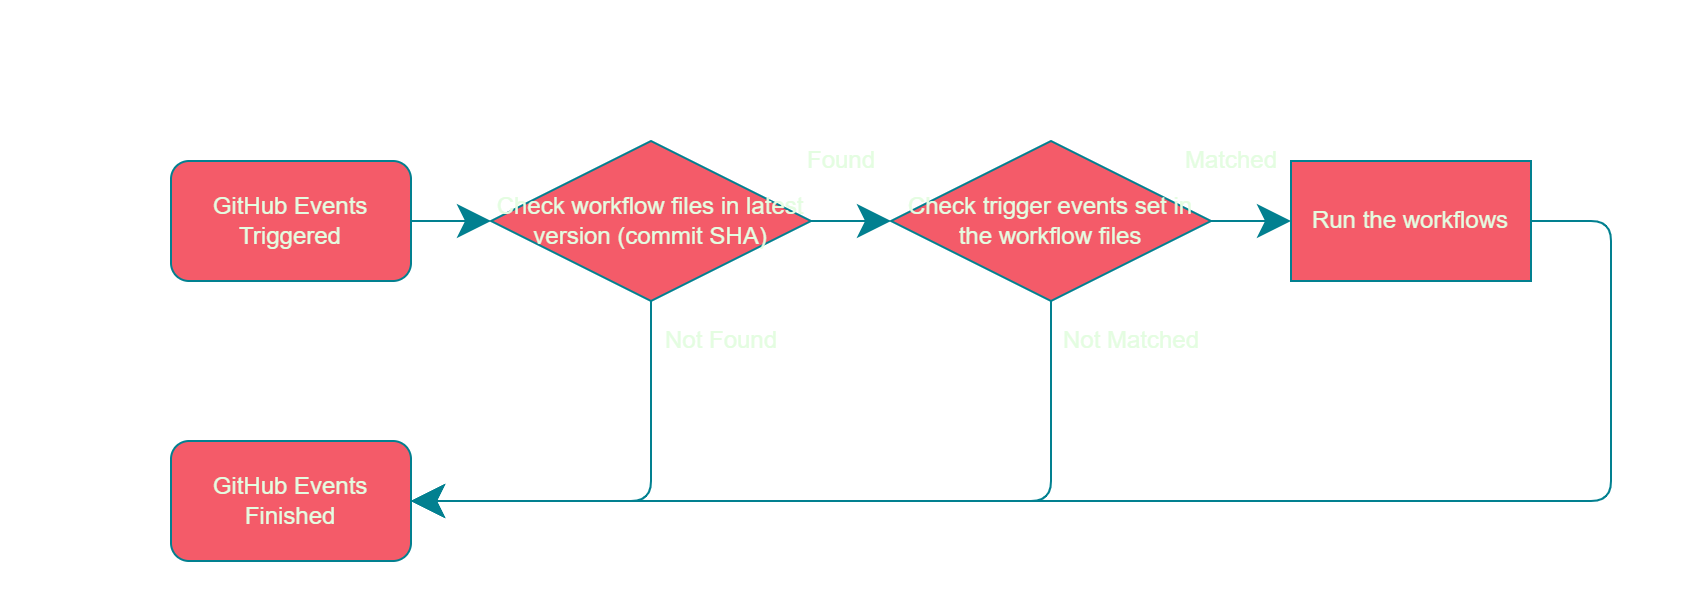

The diagram above was exported from draw.io. Its source (the exported page's mxGraphModel, read from the mxfile embedded in the PNG):
<mxGraphModel dx="1420" dy="1832" grid="1" gridSize="10" guides="1" tooltips="1" connect="1" arrows="1" fold="1" page="1" pageScale="1" pageWidth="850" pageHeight="1100" background="#114B5F" backgroundImage="{&quot;src&quot;:&quot;data:page/id,XCZ756uisv_xF5dlLwlK&quot;}" math="0" shadow="0">
  <root>
    <mxCell id="Tm2KUAgwgELjbf5hSEHl-0" />
    <mxCell id="Tm2KUAgwgELjbf5hSEHl-1" parent="Tm2KUAgwgELjbf5hSEHl-0" />
    <mxCell id="Tm2KUAgwgELjbf5hSEHl-2" value="GitHub Events Triggered" style="rounded=1;whiteSpace=wrap;html=1;hachureGap=4;pointerEvents=0;strokeColor=#028090;fillColor=#F45B69;fontColor=#E4FDE1;" vertex="1" parent="Tm2KUAgwgELjbf5hSEHl-1">
      <mxGeometry x="65" y="60" width="120" height="60" as="geometry" />
    </mxCell>
    <mxCell id="Tm2KUAgwgELjbf5hSEHl-5" value="Check workflow files in latest version (commit SHA)" style="rhombus;whiteSpace=wrap;html=1;hachureGap=4;pointerEvents=0;strokeColor=#028090;fillColor=#F45B69;fontColor=#E4FDE1;" vertex="1" parent="Tm2KUAgwgELjbf5hSEHl-1">
      <mxGeometry x="225" y="50" width="160" height="80" as="geometry" />
    </mxCell>
    <mxCell id="Tm2KUAgwgELjbf5hSEHl-7" value="&lt;span&gt;GitHub Events Finished&lt;/span&gt;" style="rounded=1;whiteSpace=wrap;html=1;hachureGap=4;pointerEvents=0;strokeColor=#028090;fillColor=#F45B69;fontColor=#E4FDE1;" vertex="1" parent="Tm2KUAgwgELjbf5hSEHl-1">
      <mxGeometry x="65" y="200" width="120" height="60" as="geometry" />
    </mxCell>
    <mxCell id="Tm2KUAgwgELjbf5hSEHl-8" value="" style="endArrow=classic;html=1;startSize=14;endSize=14;sourcePerimeterSpacing=8;targetPerimeterSpacing=8;exitX=1;exitY=0.5;exitDx=0;exitDy=0;entryX=0;entryY=0.5;entryDx=0;entryDy=0;labelBackgroundColor=#114B5F;strokeColor=#028090;fontColor=#E4FDE1;" edge="1" parent="Tm2KUAgwgELjbf5hSEHl-1" source="Tm2KUAgwgELjbf5hSEHl-2" target="Tm2KUAgwgELjbf5hSEHl-5">
      <mxGeometry width="50" height="50" relative="1" as="geometry">
        <mxPoint x="345" y="830" as="sourcePoint" />
        <mxPoint x="395" y="780" as="targetPoint" />
      </mxGeometry>
    </mxCell>
    <mxCell id="Tm2KUAgwgELjbf5hSEHl-9" value="" style="endArrow=classic;html=1;startSize=14;endSize=14;sourcePerimeterSpacing=8;targetPerimeterSpacing=8;exitX=0.5;exitY=1;exitDx=0;exitDy=0;labelBackgroundColor=#114B5F;strokeColor=#028090;fontColor=#E4FDE1;" edge="1" parent="Tm2KUAgwgELjbf5hSEHl-1" source="Tm2KUAgwgELjbf5hSEHl-5">
      <mxGeometry width="50" height="50" relative="1" as="geometry">
        <mxPoint x="195" y="100" as="sourcePoint" />
        <mxPoint x="185" y="230" as="targetPoint" />
        <Array as="points">
          <mxPoint x="305" y="230" />
        </Array>
      </mxGeometry>
    </mxCell>
    <mxCell id="Tm2KUAgwgELjbf5hSEHl-10" value="Not Found" style="text;html=1;align=center;verticalAlign=middle;resizable=0;points=[];autosize=1;strokeColor=none;fillColor=none;fontColor=#E4FDE1;" vertex="1" parent="Tm2KUAgwgELjbf5hSEHl-1">
      <mxGeometry x="305" y="140" width="70" height="20" as="geometry" />
    </mxCell>
    <mxCell id="Tm2KUAgwgELjbf5hSEHl-13" value="Check trigger events set in the workflow files" style="rhombus;whiteSpace=wrap;html=1;hachureGap=4;pointerEvents=0;strokeColor=#028090;fillColor=#F45B69;fontColor=#E4FDE1;" vertex="1" parent="Tm2KUAgwgELjbf5hSEHl-1">
      <mxGeometry x="425" y="50" width="160" height="80" as="geometry" />
    </mxCell>
    <mxCell id="Tm2KUAgwgELjbf5hSEHl-14" value="" style="endArrow=classic;html=1;startSize=14;endSize=14;sourcePerimeterSpacing=8;targetPerimeterSpacing=8;exitX=1;exitY=0.5;exitDx=0;exitDy=0;entryX=0;entryY=0.5;entryDx=0;entryDy=0;labelBackgroundColor=#114B5F;strokeColor=#028090;fontColor=#E4FDE1;" edge="1" parent="Tm2KUAgwgELjbf5hSEHl-1" target="Tm2KUAgwgELjbf5hSEHl-13" source="Tm2KUAgwgELjbf5hSEHl-5">
      <mxGeometry width="50" height="50" relative="1" as="geometry">
        <mxPoint x="385" y="90" as="sourcePoint" />
        <mxPoint x="595" y="780" as="targetPoint" />
      </mxGeometry>
    </mxCell>
    <mxCell id="Tm2KUAgwgELjbf5hSEHl-15" value="" style="endArrow=classic;html=1;startSize=14;endSize=14;sourcePerimeterSpacing=8;targetPerimeterSpacing=8;exitX=0.5;exitY=1;exitDx=0;exitDy=0;entryX=1;entryY=0.5;entryDx=0;entryDy=0;labelBackgroundColor=#114B5F;strokeColor=#028090;fontColor=#E4FDE1;" edge="1" parent="Tm2KUAgwgELjbf5hSEHl-1" source="Tm2KUAgwgELjbf5hSEHl-13" target="Tm2KUAgwgELjbf5hSEHl-7">
      <mxGeometry width="50" height="50" relative="1" as="geometry">
        <mxPoint x="395" y="100" as="sourcePoint" />
        <mxPoint x="385" y="230" as="targetPoint" />
        <Array as="points">
          <mxPoint x="505" y="230" />
        </Array>
      </mxGeometry>
    </mxCell>
    <mxCell id="Tm2KUAgwgELjbf5hSEHl-16" value="Not Matched" style="text;html=1;align=center;verticalAlign=middle;resizable=0;points=[];autosize=1;strokeColor=none;fillColor=none;fontColor=#E4FDE1;" vertex="1" parent="Tm2KUAgwgELjbf5hSEHl-1">
      <mxGeometry x="505" y="140" width="80" height="20" as="geometry" />
    </mxCell>
    <mxCell id="Tm2KUAgwgELjbf5hSEHl-17" value="Run the workflows" style="rounded=0;whiteSpace=wrap;html=1;hachureGap=4;pointerEvents=0;strokeColor=#028090;fillColor=#F45B69;fontColor=#E4FDE1;" vertex="1" parent="Tm2KUAgwgELjbf5hSEHl-1">
      <mxGeometry x="625" y="60" width="120" height="60" as="geometry" />
    </mxCell>
    <mxCell id="Tm2KUAgwgELjbf5hSEHl-18" value="" style="endArrow=classic;html=1;startSize=14;endSize=14;sourcePerimeterSpacing=8;targetPerimeterSpacing=8;exitX=1;exitY=0.5;exitDx=0;exitDy=0;entryX=0;entryY=0.5;entryDx=0;entryDy=0;labelBackgroundColor=#114B5F;strokeColor=#028090;fontColor=#E4FDE1;" edge="1" parent="Tm2KUAgwgELjbf5hSEHl-1" source="Tm2KUAgwgELjbf5hSEHl-13" target="Tm2KUAgwgELjbf5hSEHl-17">
      <mxGeometry width="50" height="50" relative="1" as="geometry">
        <mxPoint x="395" y="100" as="sourcePoint" />
        <mxPoint x="435" y="100" as="targetPoint" />
      </mxGeometry>
    </mxCell>
    <mxCell id="Tm2KUAgwgELjbf5hSEHl-19" value="" style="endArrow=classic;html=1;startSize=14;endSize=14;sourcePerimeterSpacing=8;targetPerimeterSpacing=8;exitX=1;exitY=0.5;exitDx=0;exitDy=0;entryX=1;entryY=0.5;entryDx=0;entryDy=0;labelBackgroundColor=#114B5F;strokeColor=#028090;fontColor=#E4FDE1;" edge="1" parent="Tm2KUAgwgELjbf5hSEHl-1" source="Tm2KUAgwgELjbf5hSEHl-17" target="Tm2KUAgwgELjbf5hSEHl-7">
      <mxGeometry width="50" height="50" relative="1" as="geometry">
        <mxPoint x="405" y="110" as="sourcePoint" />
        <mxPoint x="445" y="110" as="targetPoint" />
        <Array as="points">
          <mxPoint x="785" y="90" />
          <mxPoint x="785" y="230" />
        </Array>
      </mxGeometry>
    </mxCell>
    <mxCell id="Tm2KUAgwgELjbf5hSEHl-20" value="Found" style="text;html=1;align=center;verticalAlign=middle;resizable=0;points=[];autosize=1;strokeColor=none;fillColor=none;fontColor=#E4FDE1;" vertex="1" parent="Tm2KUAgwgELjbf5hSEHl-1">
      <mxGeometry x="375" y="50" width="50" height="20" as="geometry" />
    </mxCell>
    <mxCell id="Tm2KUAgwgELjbf5hSEHl-21" value="Matched" style="text;html=1;align=center;verticalAlign=middle;resizable=0;points=[];autosize=1;strokeColor=none;fillColor=none;fontColor=#E4FDE1;" vertex="1" parent="Tm2KUAgwgELjbf5hSEHl-1">
      <mxGeometry x="565" y="50" width="60" height="20" as="geometry" />
    </mxCell>
  </root>
</mxGraphModel>